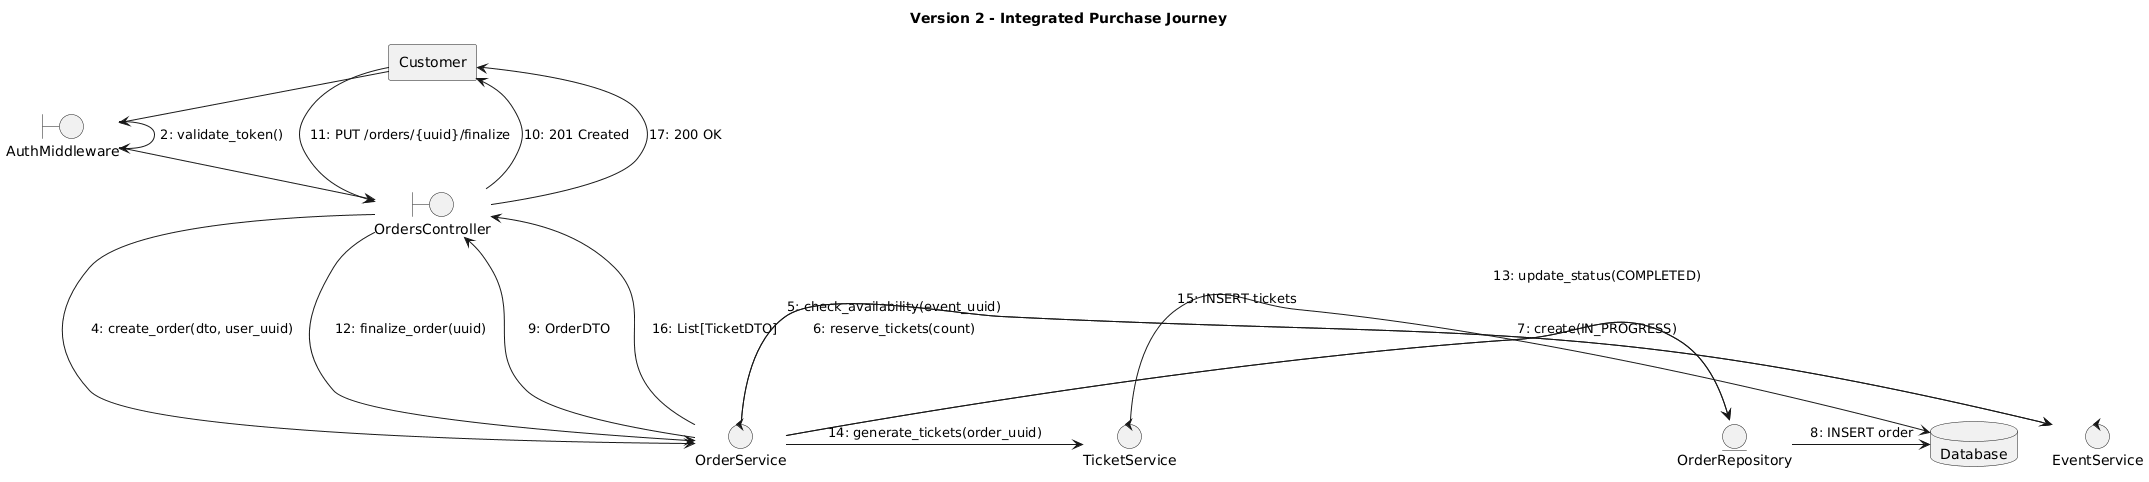

The diagram above was rendered by PlantUML. Its source (embedded in the PNG):
@startuml
skinparam monochrome true
title Version 2 - Integrated Purchase Journey

agent Customer
boundary AuthMiddleware
boundary OrdersController
control OrderService
control EventService
control TicketService
entity OrderRepository
database Database

Customer -> AuthMiddleware : 1: POST /orders/ (with JWT)
AuthMiddleware -> AuthMiddleware : 2: validate_token()
AuthMiddleware -> OrdersController : 3: forward request (user_uuid)
OrdersController -> OrderService : 4: create_order(dto, user_uuid)
OrderService -> EventService : 5: check_availability(event_uuid)\n\n\n
OrderService -> EventService : 6: reserve_tickets(count)
OrderService -> OrderRepository : 7: create(IN_PROGRESS)
OrderRepository -> Database : 8: INSERT order
OrderService --> OrdersController : 9: OrderDTO
OrdersController --> Customer : 10: 201 Created

Customer -> OrdersController : 11: PUT /orders/{uuid}/finalize
OrdersController -> OrderService : 12: finalize_order(uuid)
OrderService -> OrderRepository : 13: update_status(COMPLETED)\n\n\n\n\n\n\n
OrderService -> TicketService : 14: generate_tickets(order_uuid)
TicketService -> Database : 15: INSERT tickets\n\n\n\n
OrderService --> OrdersController : 16: List[TicketDTO]
OrdersController --> Customer : 17: 200 OK
@enduml